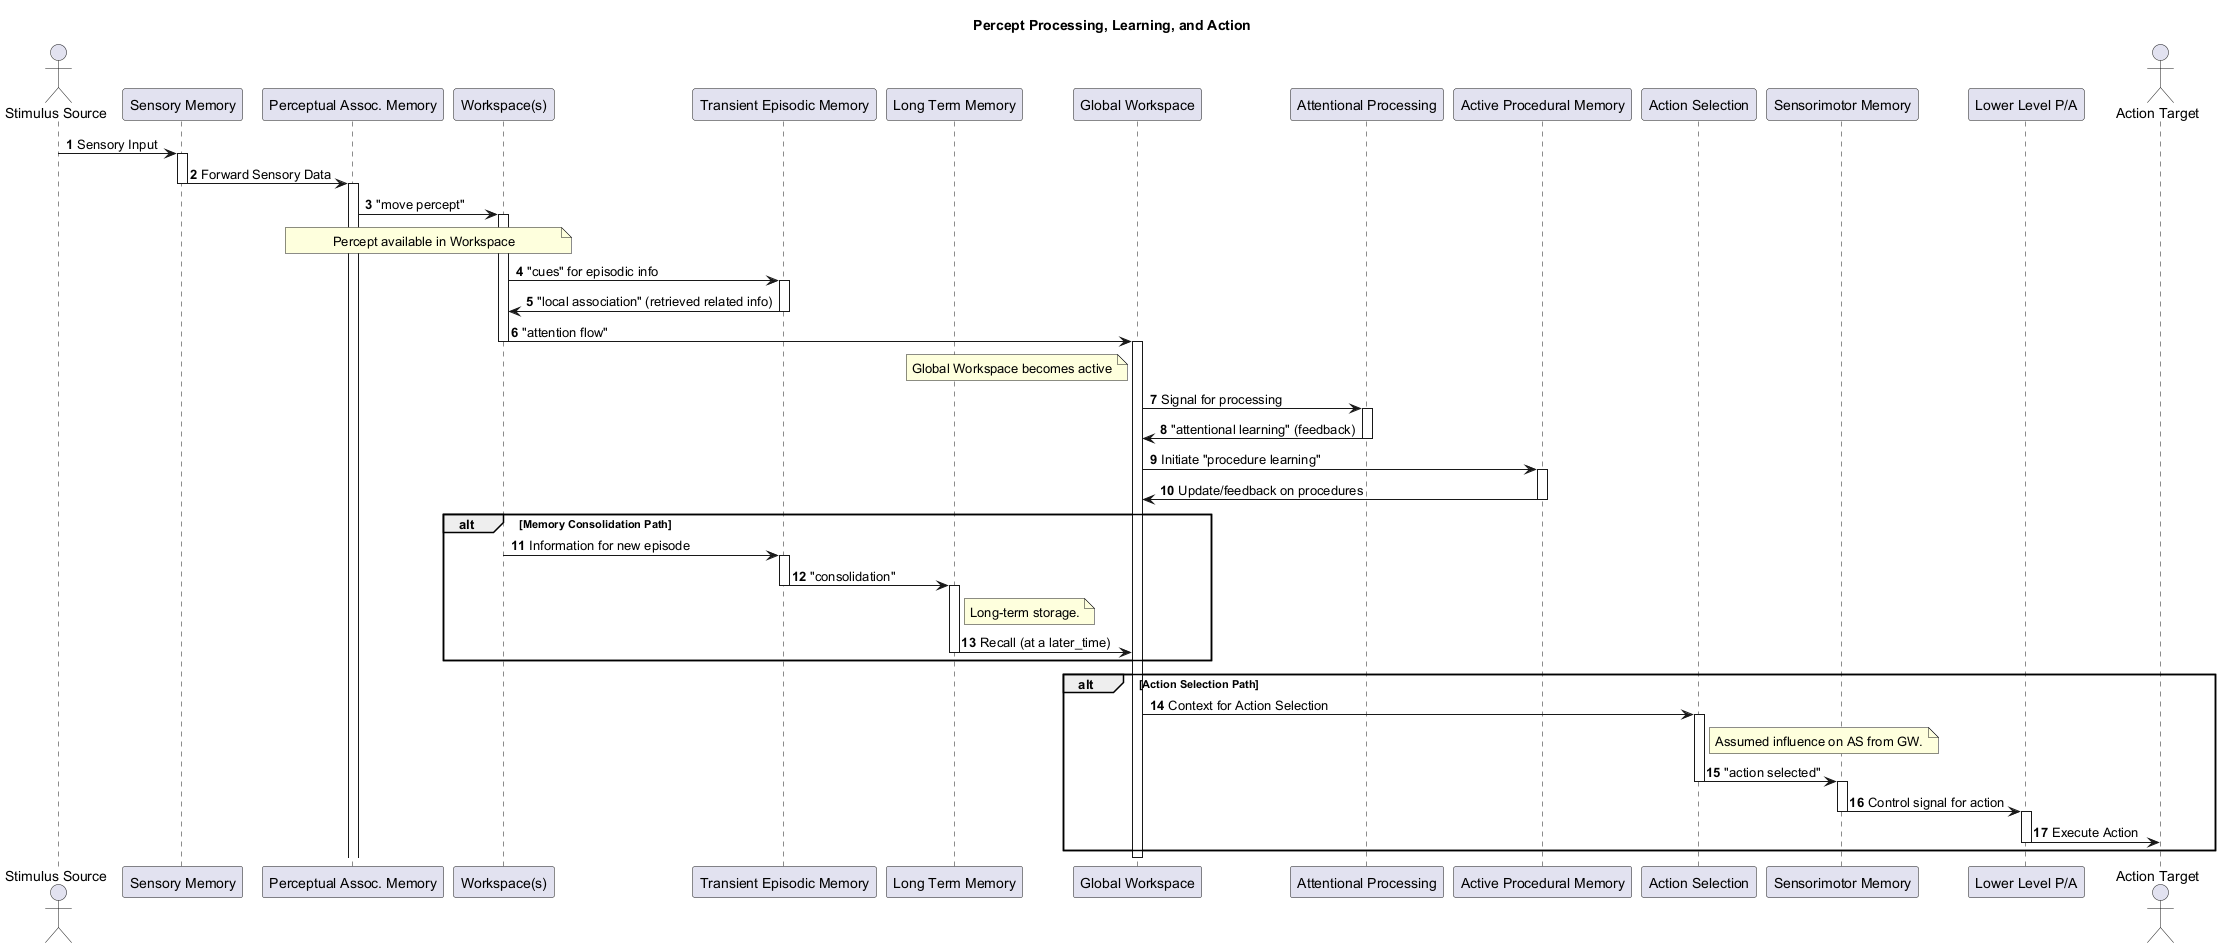

The diagram above was rendered by PlantUML. Its source (embedded in the PNG):
@startuml
title "Percept Processing, Learning, and Action"

autonumber

actor "Stimulus Source" as Ext
participant "Sensory Memory" as SM
participant "Perceptual Assoc. Memory" as PAM
participant "Workspace(s)" as WS
participant "Transient Episodic Memory" as TEM
participant "Long Term Memory" as LTM
participant "Global Workspace" as GW
participant "Attentional Processing" as AP
participant "Active Procedural Memory" as ProcM
participant "Action Selection" as AS
participant "Sensorimotor Memory" as SMM
participant "Lower Level P/A" as LLPAS
actor "Action Target" as Target

Ext -> SM : Sensory Input
activate SM
SM -> PAM : Forward Sensory Data
deactivate SM
activate PAM
PAM -> WS : "move percept"
note over PAM, WS : Percept available in Workspace
activate WS

WS -> TEM : "cues" for episodic info
activate TEM
TEM -> WS : "local association" (retrieved related info)
deactivate TEM

WS -> GW : "attention flow"
deactivate WS
activate GW
note left of GW : Global Workspace becomes active

GW -> AP : Signal for processing
activate AP
AP -> GW : "attentional learning" (feedback)
deactivate AP

GW -> ProcM : Initiate "procedure learning"
activate ProcM
ProcM -> GW : Update/feedback on procedures
deactivate ProcM

alt Memory Consolidation Path
  TEM <- WS : Information for new episode
  activate TEM
  TEM -> LTM : "consolidation"
  deactivate TEM
  activate LTM
  note right of LTM : Long-term storage.
  LTM -> GW : Recall (at a later_time)
  deactivate LTM
end

alt Action Selection Path
  GW -> AS : Context for Action Selection
  note right of AS : Assumed influence on AS from GW.
  activate AS
  AS -> SMM : "action selected"
  deactivate AS
  activate SMM
  SMM -> LLPAS : Control signal for action
  deactivate SMM
  activate LLPAS
  LLPAS -> Target : Execute Action
  deactivate LLPAS
end
deactivate GW

@enduml